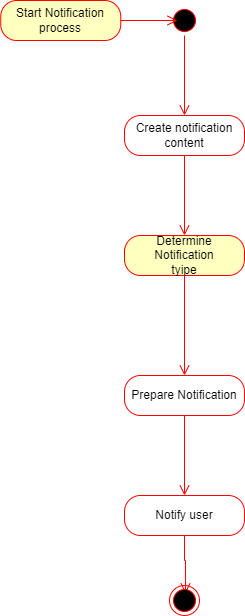

The diagram above was exported from draw.io. Its source (the exported page's mxGraphModel, read from the mxfile embedded in the PNG):
<mxGraphModel dx="434" dy="476" grid="1" gridSize="10" guides="1" tooltips="1" connect="1" arrows="1" fold="1" page="1" pageScale="1" pageWidth="827" pageHeight="1169" math="0" shadow="0">
  <root>
    <mxCell id="0" />
    <mxCell id="1" parent="0" />
    <mxCell id="tZBpAeu-wB3WwJ8ru2Ct-1" value="" style="ellipse;html=1;shape=startState;fillColor=#000000;strokeColor=#ff0000;" vertex="1" parent="1">
      <mxGeometry x="210" y="270" width="30" height="30" as="geometry" />
    </mxCell>
    <mxCell id="tZBpAeu-wB3WwJ8ru2Ct-2" value="" style="edgeStyle=orthogonalEdgeStyle;html=1;verticalAlign=bottom;endArrow=open;endSize=8;strokeColor=#ff0000;rounded=0;entryX=0.5;entryY=0;entryDx=0;entryDy=0;" edge="1" source="tZBpAeu-wB3WwJ8ru2Ct-1" parent="1" target="tZBpAeu-wB3WwJ8ru2Ct-5">
      <mxGeometry relative="1" as="geometry">
        <mxPoint x="225" y="280" as="targetPoint" />
      </mxGeometry>
    </mxCell>
    <mxCell id="tZBpAeu-wB3WwJ8ru2Ct-5" value="Create notification&lt;div&gt;content&lt;/div&gt;" style="rounded=1;whiteSpace=wrap;html=1;arcSize=40;fontColor=#000000;fillColor=#FFFFFF;strokeColor=#ff0000;" vertex="1" parent="1">
      <mxGeometry x="165" y="380" width="120" height="40" as="geometry" />
    </mxCell>
    <mxCell id="tZBpAeu-wB3WwJ8ru2Ct-6" value="" style="edgeStyle=orthogonalEdgeStyle;html=1;verticalAlign=bottom;endArrow=open;endSize=8;strokeColor=#ff0000;rounded=0;fillColor=#FFFFFF;entryX=0.5;entryY=0;entryDx=0;entryDy=0;" edge="1" source="tZBpAeu-wB3WwJ8ru2Ct-5" parent="1" target="tZBpAeu-wB3WwJ8ru2Ct-30">
      <mxGeometry relative="1" as="geometry">
        <mxPoint x="224.30999999999995" y="497.03999999999996" as="targetPoint" />
      </mxGeometry>
    </mxCell>
    <mxCell id="tZBpAeu-wB3WwJ8ru2Ct-21" value="Prepare Notification" style="rounded=1;whiteSpace=wrap;html=1;arcSize=40;fontColor=#000000;fillColor=#FFFFFF;strokeColor=#ff0000;" vertex="1" parent="1">
      <mxGeometry x="165" y="640" width="120" height="40" as="geometry" />
    </mxCell>
    <mxCell id="tZBpAeu-wB3WwJ8ru2Ct-22" value="" style="edgeStyle=orthogonalEdgeStyle;html=1;verticalAlign=bottom;endArrow=open;endSize=8;strokeColor=#ff0000;rounded=0;" edge="1" source="tZBpAeu-wB3WwJ8ru2Ct-21" parent="1" target="tZBpAeu-wB3WwJ8ru2Ct-25">
      <mxGeometry relative="1" as="geometry">
        <mxPoint x="225" y="820" as="targetPoint" />
      </mxGeometry>
    </mxCell>
    <mxCell id="tZBpAeu-wB3WwJ8ru2Ct-23" value="Start Notification&lt;div&gt;process&lt;/div&gt;" style="rounded=1;whiteSpace=wrap;html=1;arcSize=40;fontColor=#000000;fillColor=#ffffc0;strokeColor=#ff0000;" vertex="1" parent="1">
      <mxGeometry x="41.25" y="265" width="120" height="40" as="geometry" />
    </mxCell>
    <mxCell id="tZBpAeu-wB3WwJ8ru2Ct-24" value="" style="edgeStyle=orthogonalEdgeStyle;html=1;verticalAlign=bottom;endArrow=open;endSize=8;strokeColor=#ff0000;rounded=0;entryX=0.267;entryY=0.5;entryDx=0;entryDy=0;entryPerimeter=0;" edge="1" source="tZBpAeu-wB3WwJ8ru2Ct-23" parent="1" target="tZBpAeu-wB3WwJ8ru2Ct-1">
      <mxGeometry relative="1" as="geometry">
        <mxPoint x="210" y="285" as="targetPoint" />
      </mxGeometry>
    </mxCell>
    <mxCell id="tZBpAeu-wB3WwJ8ru2Ct-25" value="Notify user" style="rounded=1;whiteSpace=wrap;html=1;arcSize=40;fontColor=#000000;fillColor=#FFFFFF;strokeColor=#ff0000;" vertex="1" parent="1">
      <mxGeometry x="165" y="760" width="120" height="40" as="geometry" />
    </mxCell>
    <mxCell id="tZBpAeu-wB3WwJ8ru2Ct-26" value="" style="edgeStyle=orthogonalEdgeStyle;html=1;verticalAlign=bottom;endArrow=open;endSize=8;strokeColor=#ff0000;rounded=0;entryX=0.533;entryY=0.267;entryDx=0;entryDy=0;entryPerimeter=0;" edge="1" source="tZBpAeu-wB3WwJ8ru2Ct-25" parent="1" target="tZBpAeu-wB3WwJ8ru2Ct-29">
      <mxGeometry relative="1" as="geometry">
        <mxPoint x="218.75" y="868.01" as="targetPoint" />
      </mxGeometry>
    </mxCell>
    <mxCell id="tZBpAeu-wB3WwJ8ru2Ct-29" value="" style="ellipse;html=1;shape=endState;fillColor=#000000;strokeColor=#ff0000;" vertex="1" parent="1">
      <mxGeometry x="210" y="850" width="30" height="30" as="geometry" />
    </mxCell>
    <mxCell id="tZBpAeu-wB3WwJ8ru2Ct-30" value="Determine Notification&lt;div&gt;tyipe&lt;/div&gt;" style="rounded=1;whiteSpace=wrap;html=1;arcSize=40;fontColor=#000000;fillColor=#ffffc0;strokeColor=#ff0000;" vertex="1" parent="1">
      <mxGeometry x="165" y="500" width="120" height="40" as="geometry" />
    </mxCell>
    <mxCell id="tZBpAeu-wB3WwJ8ru2Ct-31" value="" style="edgeStyle=orthogonalEdgeStyle;html=1;verticalAlign=bottom;endArrow=open;endSize=8;strokeColor=#ff0000;rounded=0;entryX=0.5;entryY=0;entryDx=0;entryDy=0;" edge="1" source="tZBpAeu-wB3WwJ8ru2Ct-30" parent="1" target="tZBpAeu-wB3WwJ8ru2Ct-21">
      <mxGeometry relative="1" as="geometry">
        <mxPoint x="225" y="600" as="targetPoint" />
      </mxGeometry>
    </mxCell>
  </root>
</mxGraphModel>